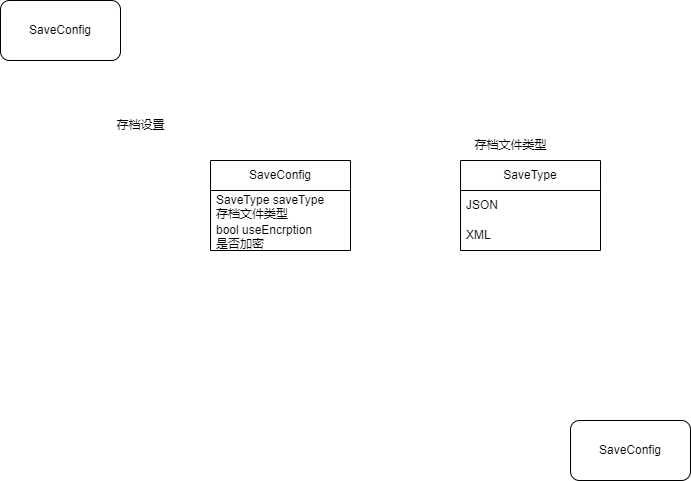

The diagram above was exported from draw.io. Its source (the exported page's mxGraphModel, read from the mxfile embedded in the PNG):
<mxGraphModel dx="520" dy="611" grid="1" gridSize="10" guides="1" tooltips="1" connect="1" arrows="1" fold="1" page="1" pageScale="1" pageWidth="1169" pageHeight="827" math="0" shadow="0">
  <root>
    <mxCell id="0" />
    <mxCell id="1" parent="0" />
    <mxCell id="2" value="SaveConfig" style="rounded=1;whiteSpace=wrap;html=1;" parent="1" vertex="1">
      <mxGeometry width="120" height="60" as="geometry" />
    </mxCell>
    <mxCell id="3" value="SaveConfig" style="rounded=1;whiteSpace=wrap;html=1;" parent="1" vertex="1">
      <mxGeometry x="570" y="420" width="120" height="60" as="geometry" />
    </mxCell>
    <mxCell id="4" value="存档设置" style="text;html=1;align=center;verticalAlign=middle;resizable=0;points=[];autosize=1;strokeColor=none;fillColor=none;" parent="1" vertex="1">
      <mxGeometry x="105" y="110" width="70" height="30" as="geometry" />
    </mxCell>
    <mxCell id="5" value="SaveConfig" style="swimlane;fontStyle=0;childLayout=stackLayout;horizontal=1;startSize=30;horizontalStack=0;resizeParent=1;resizeParentMax=0;resizeLast=0;collapsible=1;marginBottom=0;whiteSpace=wrap;html=1;" parent="1" vertex="1">
      <mxGeometry x="210" y="160" width="140" height="90" as="geometry" />
    </mxCell>
    <mxCell id="6" value="SaveType saveType&lt;br&gt;存档文件类型" style="text;strokeColor=none;fillColor=none;align=left;verticalAlign=middle;spacingLeft=4;spacingRight=4;overflow=hidden;points=[[0,0.5],[1,0.5]];portConstraint=eastwest;rotatable=0;whiteSpace=wrap;html=1;" parent="5" vertex="1">
      <mxGeometry y="30" width="140" height="30" as="geometry" />
    </mxCell>
    <mxCell id="7" value="bool useEncrption&lt;br&gt;是否加密" style="text;strokeColor=none;fillColor=none;align=left;verticalAlign=middle;spacingLeft=4;spacingRight=4;overflow=hidden;points=[[0,0.5],[1,0.5]];portConstraint=eastwest;rotatable=0;whiteSpace=wrap;html=1;" parent="5" vertex="1">
      <mxGeometry y="60" width="140" height="30" as="geometry" />
    </mxCell>
    <mxCell id="9" value="SaveType" style="swimlane;fontStyle=0;childLayout=stackLayout;horizontal=1;startSize=30;horizontalStack=0;resizeParent=1;resizeParentMax=0;resizeLast=0;collapsible=1;marginBottom=0;whiteSpace=wrap;html=1;" parent="1" vertex="1">
      <mxGeometry x="460" y="160" width="140" height="90" as="geometry" />
    </mxCell>
    <mxCell id="10" value="JSON" style="text;strokeColor=none;fillColor=none;align=left;verticalAlign=middle;spacingLeft=4;spacingRight=4;overflow=hidden;points=[[0,0.5],[1,0.5]];portConstraint=eastwest;rotatable=0;whiteSpace=wrap;html=1;" parent="9" vertex="1">
      <mxGeometry y="30" width="140" height="30" as="geometry" />
    </mxCell>
    <mxCell id="11" value="XML" style="text;strokeColor=none;fillColor=none;align=left;verticalAlign=middle;spacingLeft=4;spacingRight=4;overflow=hidden;points=[[0,0.5],[1,0.5]];portConstraint=eastwest;rotatable=0;whiteSpace=wrap;html=1;" parent="9" vertex="1">
      <mxGeometry y="60" width="140" height="30" as="geometry" />
    </mxCell>
    <mxCell id="13" value="存档文件类型" style="text;html=1;align=center;verticalAlign=middle;resizable=0;points=[];autosize=1;strokeColor=none;fillColor=none;" parent="1" vertex="1">
      <mxGeometry x="460" y="130" width="100" height="30" as="geometry" />
    </mxCell>
  </root>
</mxGraphModel>